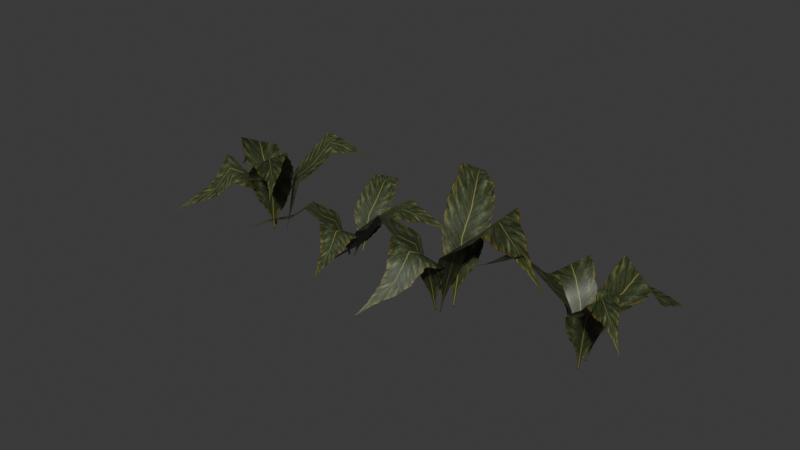 # Source: source.blend  (saved by Blender 5.2.45; exported with 4.5.12 LTS)
import bpy
from mathutils import Matrix  # noqa: F401  (used for matrix-valued properties, if any)

bpy.ops.wm.read_factory_settings(use_empty=True)
scene = bpy.context.scene
scene.name = 'Grass06'

# ---- collections
col_collection = bpy.data.collections.new('Collection'); scene.collection.children.link(col_collection)

# ---- images (referenced by path relative to the original .blend; pixels are not part of the script)
import os
ASSET_DIR = os.environ.get("B2B_ASSET_DIR", "")  # directory of the original .blend (textures are referenced by path, not embedded)
HERE = os.path.dirname(os.path.abspath(__file__))  # packed textures are extracted next to this script under _unpacked/

def load_image(name, relpath, width, height, colorspace="sRGB"):
    """Load a texture the original file referenced (path relative to the .blend, or extracted next to this script)."""
    p = next((c for c in (os.path.join(HERE, relpath), os.path.join(ASSET_DIR, relpath)) if relpath and os.path.exists(c)), "")
    if p:
        img = bpy.data.images.load(p, check_existing=True)
        img.name = name
    else:  # same state as the original file: an image datablock whose file is absent (Cycles renders it pink)
        img = bpy.data.images.new(name, width, height)
        img.source = "FILE"
        img.filepath = "//" + (relpath or name)
    img.colorspace_settings.name = colorspace
    return img
img_tree_09_tga = load_image('tree_09.tga', '_unpacked/tree_09.4b238432.tga', 256, 512, 'sRGB')

# ---- materials (node trees are filled in below, after node groups)
mat_tree_09_tga = bpy.data.materials.new('tree_09.tga')
mat_tree_09_tga.diffuse_color = (0.7005, 0.5845, 0.8609, 1.0)

# ---- material node trees
mat_tree_09_tga.use_nodes = True; mat_tree_09_tga.node_tree.nodes.clear()
_N = mat_tree_09_tga.node_tree.nodes; _L = mat_tree_09_tga.node_tree.links
n0 = _N.new('ShaderNodeBsdfPrincipled'); n0.name = 'Principled BSDF'; n0.location = (-200, 100)
n0.inputs[10].default_value = 0.005
n1 = _N.new('ShaderNodeOutputMaterial'); n1.name = 'Material Output'; n1.location = (200, 100)
n2 = _N.new('ShaderNodeTexImage'); n2.name = 'Image Texture'; n2.location = (-600, 100)
n2.image = img_tree_09_tga
_L.new(n0.outputs[0], n1.inputs[0])
_L.new(n2.outputs[0], n0.inputs[0])
_L.new(n2.outputs[1], n0.inputs[4])
n1.is_active_output = True

# ---- world
world_world = bpy.data.worlds.new('World'); scene.world = world_world
world_world.use_nodes = True; world_world.node_tree.nodes.clear()
_N = world_world.node_tree.nodes; _L = world_world.node_tree.links
n0 = _N.new('ShaderNodeOutputWorld'); n0.name = 'World Output'; n0.location = (200, 100)
n1 = _N.new('ShaderNodeBackground'); n1.name = 'Background'; n1.location = (-200, 100)
n1.inputs[0].default_value = (0.05088, 0.05088, 0.05088, 1.0)
_L.new(n1.outputs[0], n0.inputs[0])
n0.is_active_output = True
world_world.color = (0.05088, 0.05088, 0.05088)
world_world.sun_shadow_jitter_overblur = 0.0

# ---- meshes
me_grass06 = bpy.data.meshes.new('Grass06')
me_grass06.from_pydata([(7.626, -2.737, 1.145), (-13.61, -7.168, 1.145), (-11.73, -14.74, 27.91), (9.171, -11.47, 27.91), (-10.55, -25.78, 44.29), (8.963, -24.71, 34.76), (-11.4, -33.36, 32.96), (7.574, -33.12, 23.43), (-17.32, -49.92, 23.04), (0.3246, -51.36, 13.52), (-2.075, 9.199, 1.178), (-1.256, -16.62, 1.178), (5.929, -16.84, 34.27), (6.048, 9.664, 34.27), (27.3, -22.95, 51.21), (31.79, 5.88, 60.74), (52.64, -35.52, 42.12), (75.41, -24.41, 51.65), (0.4175, -14.02, 1.066), (-9.38, 8.455, 1.066), (-17.67, 3.906, 30.89), (-8.218, -16.85, 30.89), (-29.14, -5.029, 38.54), (-20.13, -22.5, 48.06), (-35.82, -11.86, 25.89), (-27.75, -27.83, 35.41), (-48.3, -30.98, 14.82), (-43.54, -44.92, 14.82), (-10.87, 1.357, 1.524), (11.82, 3.451, 1.524), (11.03, 10.47, 32.46), (-12.26, 7.724, 32.46), (4.207, 30.83, 46.81), (-20.2, 26.45, 56.34), (-12.09, 56.68, 39.11), (-38.28, 47.19, 39.11), (-103.6, 1.087, 1.384), (-119.2, 11.99, 1.384), (-123.1, 5.712, 24.86), (-107.6, -5.189, 24.86), (-129.0, -3.756, 39.23), (-114.3, -14.73, 30.87), (-133.5, -10.22, 29.29), (-118.8, -21.19, 20.93), (-144.7, -26.26, 20.59), (-130.0, -37.24, 12.24), (-101.7, 12.96, 1.412), (-117.5, -2.902, 1.412), (-112.7, -7.215, 30.44), (-96.82, 8.646, 30.44), (-99.33, -20.57, 45.3), (-82.6, -4.634, 53.66), (-82.15, -34.43, 37.33), (-60.35, -30.65, 45.69), (-115.0, -2.082, 1.314), (-106.0, 17.14, 1.314), (-113.3, 20.83, 27.47), (-122.3, 1.601, 27.47), (-125.1, 26.32, 34.18), (-133.2, 7.173, 42.54), (-133.1, 30.04, 23.09), (-141.2, 10.89, 31.44), (-152.9, 39.28, 13.38), (-161.8, 20.06, 13.38), (-111.8, 14.68, 1.716), (-97.26, 2.466, 1.716), (-93.37, 6.511, 28.85), (-107.9, 18.73, 28.85), (-83.08, 18.77, 41.44), (-96.77, 31.06, 49.8), (-69.61, 34.82, 34.69), (-84.17, 47.03, 34.69), (57.85, -3.389, 0.9885), (70.06, 10.06, 0.9885), (64.08, 14.11, 24.67), (51.85, 0.6537, 24.67), (55.05, 20.15, 39.17), (42.79, 7.483, 30.74), (48.94, 24.8, 29.14), (36.67, 12.13, 20.71), (33.81, 36.42, 20.37), (21.48, 23.73, 11.94), (69.63, -6.016, 1.017), (54.95, 9.622, 1.017), (50.22, 5.487, 30.3), (64.92, -10.15, 30.3), (35.73, -5.845, 45.29), (50.49, -22.31, 53.73), (20.48, -20.78, 37.25), (22.73, -41.21, 45.68), (55.57, 7.19, 0.9182), (74.18, -2.377, 0.9182), (78.47, 4.018, 27.31), (59.87, 13.61, 27.31), (84.96, 14.33, 34.08), (66.4, 23.16, 42.51), (89.38, 21.29, 22.88), (70.83, 30.15, 31.32), (100.4, 38.5, 13.09), (81.9, 48.21, 13.09), (72.17, 3.113, 1.323), (58.74, -9.338, 1.323), (62.51, -13.17, 28.7), (75.93, -0.7196, 28.7), (74.07, -23.37, 41.4), (87.46, -11.71, 49.83), (89.26, -36.61, 34.59), (102.6, -24.16, 34.59), (-56.61, 12.84, 0.2411), (-73.57, 6.681, 0.9616), (-70.55, 0.6893, 15.56), (-53.58, 6.86, 15.21), (-66.28, -8.87, 24.41), (-49.76, -3.469, 19.12), (-63.76, -15.98, 18.49), (-47.27, -10.63, 13.1), (-57.45, -33.57, 13.63), (-40.99, -28.27, 8.222), (-64.78, 20.84, 0.1108), (-61.07, -0.1261, 0.9607), (-54.75, 1.847, 18.82), (-58.45, 22.83, 18.52), (-37.04, 5.039, 28.06), (-40.34, 26.72, 33.54), (-16.91, 10.83, 22.84), (-7.954, 29.88, 28.29), (-60.3, 2.329, 0.7688), (-70.38, 19.77, 0.243), (-76.93, 16.62, 16.93), (-66.85, -0.8294, 17.15), (-87.59, 10.51, 21.27), (-77.07, -6.188, 26.43), (-94.9, 6.211, 14.67), (-84.35, -10.43, 19.87), (-113.0, -4.329, 9.492), (-102.9, -21.78, 9.876), (-71.63, 13.91, 0.7927), (-54.2, 18.57, 0.1325), (-54.92, 24.34, 17.44), (-72.36, 19.67, 17.69), (-58.8, 39.11, 25.51), (-75.83, 35.16, 30.96), (-63.98, 58.3, 20.87), (-81.41, 53.63, 21.04)], [], [(0, 1, 2), (2, 3, 0), (3, 2, 4), (4, 5, 3), (5, 4, 6), (6, 7, 5), (7, 6, 8), (8, 9, 7), (10, 11, 12), (12, 13, 10), (13, 12, 14), (14, 15, 13), (15, 14, 16), (16, 17, 15), (18, 19, 20), (20, 21, 18), (21, 20, 22), (22, 23, 21), (23, 22, 24), (24, 25, 23), (25, 24, 26), (26, 27, 25), (28, 29, 30), (30, 31, 28), (31, 30, 32), (32, 33, 31), (33, 32, 34), (34, 35, 33), (36, 37, 38), (38, 39, 36), (39, 38, 40), (40, 41, 39), (41, 40, 42), (42, 43, 41), (43, 42, 44), (44, 45, 43), (46, 47, 48), (48, 49, 46), (49, 48, 50), (50, 51, 49), (51, 50, 52), (52, 53, 51), (54, 55, 56), (56, 57, 54), (57, 56, 58), (58, 59, 57), (59, 58, 60), (60, 61, 59), (61, 60, 62), (62, 63, 61), (64, 65, 66), (66, 67, 64), (67, 66, 68), (68, 69, 67), (69, 68, 70), (70, 71, 69), (72, 73, 74), (74, 75, 72), (75, 74, 76), (76, 77, 75), (77, 76, 78), (78, 79, 77), (79, 78, 80), (80, 81, 79), (82, 83, 84), (84, 85, 82), (85, 84, 86), (86, 87, 85), (87, 86, 88), (88, 89, 87), (90, 91, 92), (92, 93, 90), (93, 92, 94), (94, 95, 93), (95, 94, 96), (96, 97, 95), (97, 96, 98), (98, 99, 97), (100, 101, 102), (102, 103, 100), (103, 102, 104), (104, 105, 103), (105, 104, 106), (106, 107, 105), (108, 109, 110), (110, 111, 108), (111, 110, 112), (112, 113, 111), (113, 112, 114), (114, 115, 113), (115, 114, 116), (116, 117, 115), (118, 119, 120), (120, 121, 118), (121, 120, 122), (122, 123, 121), (123, 122, 124), (124, 125, 123), (126, 127, 128), (128, 129, 126), (129, 128, 130), (130, 131, 129), (131, 130, 132), (132, 133, 131), (133, 132, 134), (134, 135, 133), (136, 137, 138), (138, 139, 136), (139, 138, 140), (140, 141, 139), (141, 140, 142), (142, 143, 141)])
me_grass06.polygons.foreach_set('use_smooth', [True] * 112)
_uv = me_grass06.uv_layers.new(name='Float2')
_uv.uv.foreach_set('vector', [0.0025, 0.0005, 0.9995, 0.0005, 0.9995, 0.2502, 0.9995, 0.2502, 0.0025, 0.2502, 0.0025, 0.0005, 0.0025, 0.2502, 0.9995, 0.2502, 0.9995, 0.5, 0.9995, 0.5, 0.0025, 0.5, 0.0025, 0.2502, 0.0025, 0.5, 0.9995, 0.5, 0.9995, 0.7498, 0.9995, 0.7498, 0.0025, 0.7498, 0.0025, 0.5, 0.0025, 0.7498, 0.9995, 0.7498, 0.9995, 0.9995, 0.9995, 0.9995, 0.0025, 0.9995, 0.0025, 0.7498, 0.0005, 0.0079, 0.9975, 0.0079, 0.9975, 0.335, 0.9975, 0.335, 0.0005, 0.335, 0.0005, 0.0079, 0.0005, 0.335, 0.9975, 0.335, 0.9975, 0.6622, 0.9975, 0.6622, 0.0005, 0.6622, 0.0005, 0.335, 0.0005, 0.6622, 0.9975, 0.6622, 0.9975, 0.9894, 0.9975, 0.9894, 0.0005, 0.9894, 0.0005, 0.6622, 0.0025, 0.0005, 0.9995, 0.0005, 0.9995, 0.2502, 0.9995, 0.2502, 0.0025, 0.2502, 0.0025, 0.0005, 0.0025, 0.2502, 0.9995, 0.2502, 0.9995, 0.5, 0.9995, 0.5, 0.0025, 0.5, 0.0025, 0.2502, 0.0025, 0.5, 0.9995, 0.5, 0.9995, 0.7498, 0.9995, 0.7498, 0.0025, 0.7498, 0.0025, 0.5, 0.0025, 0.7498, 0.9995, 0.7498, 0.9995, 0.9995, 0.9995, 0.9995, 0.0025, 0.9995, 0.0025, 0.7498, 0.0005, 0.0079, 0.9975, 0.0079, 0.9975, 0.335, 0.9975, 0.335, 0.0005, 0.335, 0.0005, 0.0079, 0.0005, 0.335, 0.9975, 0.335, 0.9975, 0.6622, 0.9975, 0.6622, 0.0005, 0.6622, 0.0005, 0.335, 0.0005, 0.6622, 0.9975, 0.6622, 0.9975, 0.9894, 0.9975, 0.9894, 0.0005, 0.9894, 0.0005, 0.6622, 0.0025, 0.0005, 0.9995, 0.0005, 0.9995, 0.2502, 0.9995, 0.2502, 0.0025, 0.2502, 0.0025, 0.0005, 0.0025, 0.2502, 0.9995, 0.2502, 0.9995, 0.5, 0.9995, 0.5, 0.0025, 0.5, 0.0025, 0.2502, 0.0025, 0.5, 0.9995, 0.5, 0.9995, 0.7498, 0.9995, 0.7498, 0.0025, 0.7498, 0.0025, 0.5, 0.0025, 0.7498, 0.9995, 0.7498, 0.9995, 0.9995, 0.9995, 0.9995, 0.0025, 0.9995, 0.0025, 0.7498, 0.0005, 0.0079, 0.9975, 0.0079, 0.9975, 0.335, 0.9975, 0.335, 0.0005, 0.335, 0.0005, 0.0079, 0.0005, 0.335, 0.9975, 0.335, 0.9975, 0.6622, 0.9975, 0.6622, 0.0005, 0.6622, 0.0005, 0.335, 0.0005, 0.6622, 0.9975, 0.6622, 0.9975, 0.9894, 0.9975, 0.9894, 0.0005, 0.9894, 0.0005, 0.6622, 0.0025, 0.0005, 0.9995, 0.0005, 0.9995, 0.2502, 0.9995, 0.2502, 0.0025, 0.2502, 0.0025, 0.0005, 0.0025, 0.2502, 0.9995, 0.2502, 0.9995, 0.5, 0.9995, 0.5, 0.0025, 0.5, 0.0025, 0.2502, 0.0025, 0.5, 0.9995, 0.5, 0.9995, 0.7498, 0.9995, 0.7498, 0.0025, 0.7498, 0.0025, 0.5, 0.0025, 0.7498, 0.9995, 0.7498, 0.9995, 0.9995, 0.9995, 0.9995, 0.0025, 0.9995, 0.0025, 0.7498, 0.0005, 0.0079, 0.9975, 0.0079, 0.9975, 0.335, 0.9975, 0.335, 0.0005, 0.335, 0.0005, 0.0079, 0.0005, 0.335, 0.9975, 0.335, 0.9975, 0.6622, 0.9975, 0.6622, 0.0005, 0.6622, 0.0005, 0.335, 0.0005, 0.6622, 0.9975, 0.6622, 0.9975, 0.9894, 0.9975, 0.9894, 0.0005, 0.9894, 0.0005, 0.6622, 0.0025, 0.0005, 0.9995, 0.0005, 0.9995, 0.2502, 0.9995, 0.2502, 0.0025, 0.2502, 0.0025, 0.0005, 0.0025, 0.2502, 0.9995, 0.2502, 0.9995, 0.5, 0.9995, 0.5, 0.0025, 0.5, 0.0025, 0.2502, 0.0025, 0.5, 0.9995, 0.5, 0.9995, 0.7498, 0.9995, 0.7498, 0.0025, 0.7498, 0.0025, 0.5, 0.0025, 0.7498, 0.9995, 0.7498, 0.9995, 0.9995, 0.9995, 0.9995, 0.0025, 0.9995, 0.0025, 0.7498, 0.0005, 0.0079, 0.9975, 0.0079, 0.9975, 0.335, 0.9975, 0.335, 0.0005, 0.335, 0.0005, 0.0079, 0.0005, 0.335, 0.9975, 0.335, 0.9975, 0.6622, 0.9975, 0.6622, 0.0005, 0.6622, 0.0005, 0.335, 0.0005, 0.6622, 0.9975, 0.6622, 0.9975, 0.9894, 0.9975, 0.9894, 0.0005, 0.9894, 0.0005, 0.6622, 0.0025, 0.0005, 0.9995, 0.0005, 0.9995, 0.2502, 0.9995, 0.2502, 0.0025, 0.2502, 0.0025, 0.0005, 0.0025, 0.2502, 0.9995, 0.2502, 0.9995, 0.5, 0.9995, 0.5, 0.0025, 0.5, 0.0025, 0.2502, 0.0025, 0.5, 0.9995, 0.5, 0.9995, 0.7498, 0.9995, 0.7498, 0.0025, 0.7498, 0.0025, 0.5, 0.0025, 0.7498, 0.9995, 0.7498, 0.9995, 0.9995, 0.9995, 0.9995, 0.0025, 0.9995, 0.0025, 0.7498, 0.0005, 0.0079, 0.9975, 0.0079, 0.9975, 0.335, 0.9975, 0.335, 0.0005, 0.335, 0.0005, 0.0079, 0.0005, 0.335, 0.9975, 0.335, 0.9975, 0.6622, 0.9975, 0.6622, 0.0005, 0.6622, 0.0005, 0.335, 0.0005, 0.6622, 0.9975, 0.6622, 0.9975, 0.9894, 0.9975, 0.9894, 0.0005, 0.9894, 0.0005, 0.6622, 0.0025, 0.0005, 0.9995, 0.0005, 0.9995, 0.2502, 0.9995, 0.2502, 0.0025, 0.2502, 0.0025, 0.0005, 0.0025, 0.2502, 0.9995, 0.2502, 0.9995, 0.5, 0.9995, 0.5, 0.0025, 0.5, 0.0025, 0.2502, 0.0025, 0.5, 0.9995, 0.5, 0.9995, 0.7498, 0.9995, 0.7498, 0.0025, 0.7498, 0.0025, 0.5, 0.0025, 0.7498, 0.9995, 0.7498, 0.9995, 0.9995, 0.9995, 0.9995, 0.0025, 0.9995, 0.0025, 0.7498, 0.0005, 0.0079, 0.9975, 0.0079, 0.9975, 0.335, 0.9975, 0.335, 0.0005, 0.335, 0.0005, 0.0079, 0.0005, 0.335, 0.9975, 0.335, 0.9975, 0.6622, 0.9975, 0.6622, 0.0005, 0.6622, 0.0005, 0.335, 0.0005, 0.6622, 0.9975, 0.6622, 0.9975, 0.9894, 0.9975, 0.9894, 0.0005, 0.9894, 0.0005, 0.6622, 0.0025, 0.0005, 0.9995, 0.0005, 0.9995, 0.2502, 0.9995, 0.2502, 0.0025, 0.2502, 0.0025, 0.0005, 0.0025, 0.2502, 0.9995, 0.2502, 0.9995, 0.5, 0.9995, 0.5, 0.0025, 0.5, 0.0025, 0.2502, 0.0025, 0.5, 0.9995, 0.5, 0.9995, 0.7498, 0.9995, 0.7498, 0.0025, 0.7498, 0.0025, 0.5, 0.0025, 0.7498, 0.9995, 0.7498, 0.9995, 0.9995, 0.9995, 0.9995, 0.0025, 0.9995, 0.0025, 0.7498, 0.0005, 0.0079, 0.9975, 0.0079, 0.9975, 0.335, 0.9975, 0.335, 0.0005, 0.335, 0.0005, 0.0079, 0.0005, 0.335, 0.9975, 0.335, 0.9975, 0.6622, 0.9975, 0.6622, 0.0005, 0.6622, 0.0005, 0.335, 0.0005, 0.6622, 0.9975, 0.6622, 0.9975, 0.9894, 0.9975, 0.9894, 0.0005, 0.9894, 0.0005, 0.6622])
me_grass06.materials.append(mat_tree_09_tga)
me_grass06.update()
me_grass06.normals_split_custom_set([tuple(v) for v in zip(*[iter([-0.1715, 0.9393, 0.2972, -0.1961, 0.9399, 0.2796, -0.1586, 0.9076, 0.3888, -0.1586, 0.9076, 0.3888, 0.03777, 0.7877, 0.6149, -0.1715, 0.9393, 0.2972, 0.03777, 0.7877, 0.6149, -0.1586, 0.9076, 0.3888, 0.2702, 0.2144, 0.9386, 0.2702, 0.2144, 0.9386, 0.3969, -0.4833, 0.7803, 0.03777, 0.7877, 0.6149, 0.3969, -0.4833, 0.7803, 0.2702, 0.2144, 0.9386, 0.322, -0.7284, 0.6047, 0.322, -0.7284, 0.6047, 0.3437, -0.6432, 0.6842, 0.3969, -0.4833, 0.7803, 0.3437, -0.6432, 0.6842, 0.322, -0.7284, 0.6047, 0.3673, -0.5614, 0.7416, 0.3673, -0.5614, 0.7416, 0.3607, -0.5518, 0.7519, 0.3437, -0.6432, 0.6842, -0.9742, -0.01328, 0.2252, -0.9768, -0.03098, 0.2119, -0.9013, -0.008383, 0.4332, -0.9013, -0.008383, 0.4332, -0.8041, -0.03709, 0.5933, -0.9742, -0.01328, 0.2252, -0.8041, -0.03709, 0.5933, -0.9013, -0.008383, 0.4332, -0.4337, -0.1642, 0.886, -0.4337, -0.1642, 0.886, -0.253, -0.3326, 0.9085, -0.8041, -0.03709, 0.5933, -0.253, -0.3326, 0.9085, -0.4337, -0.1642, 0.886, 0.01418, -0.4041, 0.9146, 0.01418, -0.4041, 0.9146, -0.1398, -0.4638, 0.8748, -0.253, -0.3326, 0.9085, 0.8727, 0.3888, 0.2954, 0.8742, 0.381, 0.3011, 0.7771, 0.3478, 0.5246, 0.7771, 0.3478, 0.5246, 0.659, 0.4241, 0.6211, 0.8727, 0.3888, 0.2954, 0.659, 0.4241, 0.6211, 0.7771, 0.3478, 0.5246, 0.06906, 0.3106, 0.948, 0.06906, 0.3106, 0.948, -0.5545, 0.1757, 0.8134, 0.659, 0.4241, 0.6211, -0.5545, 0.1757, 0.8134, 0.06906, 0.3106, 0.948, -0.8019, -0.0626, 0.5942, -0.8019, -0.0626, 0.5942, -0.7478, -0.09031, 0.6577, -0.5545, 0.1757, 0.8134, -0.7478, -0.09031, 0.6577, -0.8019, -0.0626, 0.5942, -0.6985, -0.0861, 0.7104, -0.6985, -0.0861, 0.7104, -0.6711, -0.2292, 0.705, -0.7478, -0.09031, 0.6577, 0.1021, -0.9715, 0.2139, 0.08961, -0.9708, 0.2225, 0.0961, -0.8899, 0.4458, 0.0961, -0.8899, 0.4458, 0.196, -0.7796, 0.5948, 0.1021, -0.9715, 0.2139, 0.196, -0.7796, 0.5948, 0.0961, -0.8899, 0.4458, 0.2725, -0.3123, 0.9101, 0.2725, -0.3123, 0.9101, 0.185, 0.1172, 0.9757, 0.196, -0.7796, 0.5948, 0.185, 0.1172, 0.9757, 0.2725, -0.3123, 0.9101, 0.0372, 0.4873, 0.8725, 0.0372, 0.4873, 0.8725, -0.1899, 0.5241, 0.8302, 0.185, 0.1172, 0.9757, 0.5471, 0.7813, 0.3004, 0.5471, 0.7813, 0.3004, 0.5233, 0.7473, 0.4096, 0.5233, 0.7473, 0.4096, 0.557, 0.5549, 0.6179, 0.5471, 0.7813, 0.3004, 0.557, 0.5549, 0.6179, 0.5233, 0.7473, 0.4096, 0.3598, 0.003591, 0.933, 0.3598, 0.003591, 0.933, 0.04088, -0.57, 0.8206, 0.557, 0.5549, 0.6179, 0.04088, -0.57, 0.8206, 0.3598, 0.003591, 0.933, -0.1256, -0.702, 0.701, -0.1256, -0.702, 0.701, -0.01602, -0.6192, 0.785, 0.04088, -0.57, 0.8206, -0.01602, -0.6192, 0.785, -0.1256, -0.702, 0.701, 0.09118, -0.5231, 0.8474, 0.09118, -0.5231, 0.8474, 0.09118, -0.5231, 0.8474, -0.01602, -0.6192, 0.785, -0.6901, 0.6901, 0.2179, -0.6901, 0.6901, 0.2179, -0.6385, 0.6386, 0.4294, -0.6385, 0.6386, 0.4294, -0.6301, 0.5262, 0.5711, -0.6901, 0.6901, 0.2179, -0.6301, 0.5262, 0.5711, -0.6385, 0.6386, 0.4294, -0.4267, 0.1308, 0.8949, -0.4267, 0.1308, 0.8949, -0.3485, -0.2203, 0.9111, -0.6301, 0.5262, 0.5711, -0.3485, -0.2203, 0.9111, -0.4267, 0.1308, 0.8949, -0.1134, -0.4789, 0.8705, -0.1134, -0.4789, 0.8705, -0.2442, -0.469, 0.8488, -0.3485, -0.2203, 0.9111, 0.865, -0.4034, 0.2984, 0.865, -0.4034, 0.2984, 0.7676, -0.3579, 0.5316, 0.7676, -0.3579, 0.5316, 0.7357, -0.2375, 0.6343, 0.865, -0.4034, 0.2984, 0.7357, -0.2375, 0.6343, 0.7676, -0.3579, 0.5316, 0.2764, 0.1149, 0.9541, 0.2764, 0.1149, 0.9541, -0.195, 0.4604, 0.866, 0.7357, -0.2375, 0.6343, -0.195, 0.4604, 0.866, 0.2764, 0.1149, 0.9541, -0.482, 0.5136, 0.7099, -0.482, 0.5136, 0.7099, -0.4711, 0.4275, 0.7716, -0.195, 0.4604, 0.866, -0.4711, 0.4275, 0.7716, -0.482, 0.5136, 0.7099, -0.3946, 0.3718, 0.8403, -0.3946, 0.3718, 0.8403, -0.5656, 0.2637, 0.7814, -0.4711, 0.4275, 0.7716, -0.6295, -0.7502, 0.2021, -0.6295, -0.7502, 0.2021, -0.5835, -0.6954, 0.4194, -0.5835, -0.6954, 0.4194, -0.4655, -0.6889, 0.5556, -0.6295, -0.7502, 0.2021, -0.4655, -0.6889, 0.5556, -0.5835, -0.6954, 0.4194, -0.08036, -0.4867, 0.8698, -0.08036, -0.4867, 0.8698, 0.2418, -0.1401, 0.9602, -0.4655, -0.6889, 0.5556, 0.2418, -0.1401, 0.9602, -0.08036, -0.4867, 0.8698, 0.4524, 0.213, 0.866, 0.4524, 0.213, 0.866, 0.3834, 0.4569, 0.8026, 0.2418, -0.1401, 0.9602, 0.7085, -0.6438, 0.2892, 0.7086, -0.6437, 0.2891, 0.6794, -0.6174, 0.3965, 0.6794, -0.6174, 0.3965, 0.4904, -0.6352, 0.5967, 0.7085, -0.6438, 0.2892, 0.4904, -0.6352, 0.5967, 0.6794, -0.6174, 0.3965, -0.03085, -0.3839, 0.9229, -0.03085, -0.3839, 0.9229, -0.5752, 0.01269, 0.8179, 0.4904, -0.6352, 0.5967, -0.5752, 0.01269, 0.8179, -0.03085, -0.3839, 0.9229, -0.6867, 0.2, 0.6989, -0.6867, 0.2, 0.6989, -0.615, 0.07412, 0.7851, -0.5752, 0.01269, 0.8179, -0.615, 0.07412, 0.7851, -0.6867, 0.2, 0.6989, -0.5288, -0.05035, 0.8472, -0.5288, -0.05035, 0.8472, -0.5283, -0.05028, 0.8476, -0.615, 0.07412, 0.7851, 0.7128, 0.6694, 0.2096, 0.7129, 0.6692, 0.2097, 0.6619, 0.6217, 0.4186, 0.6619, 0.6217, 0.4186, 0.553, 0.6219, 0.5544, 0.7128, 0.6694, 0.2096, 0.553, 0.6219, 0.5544, 0.6619, 0.6217, 0.4186, 0.1536, 0.4429, 0.8833, 0.1536, 0.4429, 0.8833, -0.1997, 0.3861, 0.9006, 0.553, 0.6219, 0.5544, -0.1997, 0.3861, 0.9006, 0.1536, 0.4429, 0.8833, -0.4688, 0.1601, 0.8687, -0.4688, 0.1601, 0.8687, -0.4476, 0.2987, 0.8429, -0.1997, 0.3861, 0.9006, -0.4395, -0.8539, 0.2788, -0.439, -0.8543, 0.2783, -0.3936, -0.7641, 0.5111, -0.3936, -0.7641, 0.5111, -0.2804, -0.7427, 0.6081, -0.4395, -0.8539, 0.2788, -0.2804, -0.7427, 0.6081, -0.3936, -0.7641, 0.5111, 0.09203, -0.3046, 0.948, 0.09203, -0.3046, 0.948, 0.4784, 0.1846, 0.8585, -0.2804, -0.7427, 0.6081, 0.4784, 0.1846, 0.8585, 0.09203, -0.3046, 0.948, 0.541, 0.47, 0.6974, 0.541, 0.47, 0.6974, 0.4578, 0.4653, 0.7576, 0.4784, 0.1846, 0.8585, 0.4578, 0.4653, 0.7576, 0.541, 0.47, 0.6974, 0.4007, 0.3901, 0.829, 0.4007, 0.3901, 0.829, 0.3036, 0.578, 0.7574, 0.4578, 0.4653, 0.7576, -0.6672, 0.7196, 0.1925, -0.667, 0.7197, 0.1927, -0.6215, 0.67, 0.406, -0.6215, 0.67, 0.406, -0.6335, 0.5513, 0.5429, -0.6672, 0.7196, 0.1925, -0.6335, 0.5513, 0.5429, -0.6215, 0.67, 0.406, -0.4796, 0.1301, 0.8678, -0.4796, 0.1301, 0.8678, -0.1567, -0.2522, 0.9549, -0.6335, 0.5513, 0.5429, -0.1567, -0.2522, 0.9549, -0.4796, 0.1301, 0.8678, 0.178, -0.5044, 0.8449, 0.178, -0.5044, 0.8449, 0.4214, -0.4512, 0.7867, -0.1567, -0.2522, 0.9549, -0.3001, 0.8612, 0.4103, -0.2951, 0.8609, 0.4145, -0.2753, 0.7959, 0.5393, -0.2753, 0.7959, 0.5393, -0.1259, 0.6658, 0.7354, -0.3001, 0.8612, 0.4103, -0.1259, 0.6658, 0.7354, -0.2753, 0.7959, 0.5393, 0.1426, 0.2061, 0.9681, 0.1426, 0.2061, 0.9681, 0.3634, -0.2207, 0.9051, -0.1259, 0.6658, 0.7354, 0.3634, -0.2207, 0.9051, 0.1426, 0.2061, 0.9681, 0.3958, -0.3823, 0.835, 0.3958, -0.3823, 0.835, 0.3755, -0.2594, 0.8898, 0.3634, -0.2207, 0.9051, 0.3755, -0.2594, 0.8898, 0.3958, -0.3823, 0.835, 0.3471, -0.1325, 0.9284, 0.3471, -0.1325, 0.9284, 0.3476, -0.1327, 0.9282, 0.3755, -0.2594, 0.8898, -0.9276, -0.1549, 0.34, -0.9267, -0.1501, 0.3444, -0.8193, -0.1336, 0.5577, -0.8193, -0.1336, 0.5577, -0.6892, -0.1788, 0.7021, -0.9276, -0.1549, 0.34, -0.6892, -0.1788, 0.7021, -0.8193, -0.1336, 0.5577, -0.2657, -0.1963, 0.9439, -0.2657, -0.1963, 0.9439, -0.03475, -0.2988, 0.9537, -0.6892, -0.1788, 0.7021, -0.03475, -0.2988, 0.9537, -0.2657, -0.1963, 0.9439, 0.2415, -0.2714, 0.9317, 0.2415, -0.2714, 0.9317, 0.1828, -0.3494, 0.919, -0.03475, -0.2988, 0.9537, 0.7893, 0.4649, 0.401, 0.7891, 0.4682, 0.3977, 0.6695, 0.3973, 0.6276, 0.6695, 0.3973, 0.6276, 0.5308, 0.403, 0.7455, 0.7893, 0.4649, 0.401, 0.5308, 0.403, 0.7455, 0.6695, 0.3973, 0.6276, 0.03658, 0.2087, 0.9773, 0.03658, 0.2087, 0.9773, -0.3279, 0.08448, 0.9409, 0.5308, 0.403, 0.7455, -0.3279, 0.08448, 0.9409, 0.03658, 0.2087, 0.9773, -0.5266, -0.06883, 0.8473, -0.5266, -0.06883, 0.8473, -0.444, -0.08491, 0.892, -0.3279, 0.08448, 0.9409, -0.444, -0.08491, 0.892, -0.5266, -0.06883, 0.8473, -0.3504, -0.05251, 0.9351, -0.3504, -0.05251, 0.9351, -0.3708, -0.1942, 0.9082, -0.444, -0.08491, 0.892, 0.2528, -0.9136, 0.3186, 0.2561, -0.9137, 0.3154, 0.2272, -0.8095, 0.5414, 0.2272, -0.8095, 0.5414, 0.2644, -0.676, 0.6878, 0.2528, -0.9136, 0.3186, 0.2644, -0.676, 0.6878, 0.2272, -0.8095, 0.5414, 0.2654, -0.26, 0.9284, 0.2654, -0.26, 0.9284, 0.1868, 0.06663, 0.9801, 0.2644, -0.676, 0.6878, 0.1868, 0.06663, 0.9801, 0.2654, -0.26, 0.9284, 0.06149, 0.372, 0.9262, 0.06149, 0.372, 0.9262, -0.1103, 0.4439, 0.8893, 0.1868, 0.06663, 0.9801])] * 3)])
arm_grass06_skeleton = bpy.data.armatures.new('Grass06_skeleton')  # bones are not reproduced

# ---- objects
ob_grass06_skeleton = bpy.data.objects.new('Grass06_skeleton', arm_grass06_skeleton)
ob_grass06 = bpy.data.objects.new('Grass06', me_grass06)

# ---- transforms, parenting, visibility, modifiers, constraints
ob_grass06_skeleton.location = (0.0, 0.0, 0.0)
ob_grass06_skeleton.show_in_front = True
ob_grass06.parent = ob_grass06_skeleton
ob_grass06.location = (0.0, 0.0, 0.0)
_vg = ob_grass06.vertex_groups.new(name='Box01')
_vg.add([0, 1, 2, 3, 4, 5, 6, 7, 8, 9, 10, 11, 12, 13, 14, 15, 16, 17, 18, 19, 20, 21, 22, 23, 24, 25, 26, 27, 28, 29, 30, 31, 32, 33, 34, 35], 1.0, 'REPLACE')
_vg = ob_grass06.vertex_groups.new(name='Box02')
_vg.add([36, 37, 38, 39, 40, 41, 42, 43, 44, 45, 46, 47, 48, 49, 50, 51, 52, 53, 54, 55, 56, 57, 58, 59, 60, 61, 62, 63, 64, 65, 66, 67, 68, 69, 70, 71], 1.0, 'REPLACE')
_vg = ob_grass06.vertex_groups.new(name='Box03')
_vg.add([72, 73, 74, 75, 76, 77, 78, 79, 80, 81, 82, 83, 84, 85, 86, 87, 88, 89, 90, 91, 92, 93, 94, 95, 96, 97, 98, 99, 100, 101, 102, 103, 104, 105, 106, 107], 1.0, 'REPLACE')
_vg = ob_grass06.vertex_groups.new(name='Box04')
_vg.add([108, 109, 110, 111, 112, 113, 114, 115, 116, 117, 118, 119, 120, 121, 122, 123, 124, 125, 126, 127, 128, 129, 130, 131, 132, 133, 134, 135, 136, 137, 138, 139, 140, 141, 142, 143], 1.0, 'REPLACE')
_m = ob_grass06.modifiers.new('Armature', 'ARMATURE')
_m.object = ob_grass06_skeleton

# ---- collection membership
scene.collection.objects.link(ob_grass06_skeleton)
scene.collection.objects.link(ob_grass06)

# ---- scene / render settings (as saved in the file)
scene.frame_start = 0; scene.frame_end = 0; scene.frame_set(0)
scene.render.engine = 'BLENDER_EEVEE_NEXT'
scene.render.bake_bias = 0.0
scene.render.bake_samples = 0
scene.render.compositor_device = 'GPU'
scene.eevee.use_volume_custom_range = False
scene.eevee.fast_gi_thickness_near = 0.1
scene.eevee.fast_gi_thickness_far = 0.0
scene.eevee.ray_tracing_options.screen_trace_thickness = 0.1
bpy.context.view_layer.update()

# ---- added for rendering (the .blend has no active camera and no usable light): camera, sun
cam_auto = bpy.data.cameras.new('AutoCamera')
cam_auto.lens = 50.0
cam_auto.sensor_width = 36.0
cam_auto.clip_end = 4751.42
ob_auto_camera = bpy.data.objects.new('AutoCamera', cam_auto)
scene.collection.objects.link(ob_auto_camera)
ob_auto_camera.location = (241.112, -321.416, 247.015)
ob_auto_camera.rotation_euler = (1.09748, -7.21219e-08, 0.694738)
scene.camera = ob_auto_camera
light_auto_sun = bpy.data.lights.new('AutoSun', 'SUN')
light_auto_sun.energy = 3.0
light_auto_sun.angle = 0.0523599
ob_auto_sun = bpy.data.objects.new('AutoSun', light_auto_sun)
scene.collection.objects.link(ob_auto_sun)
ob_auto_sun.rotation_euler = (0.872665, 0.174533, 0.523599)
bpy.context.view_layer.update()
